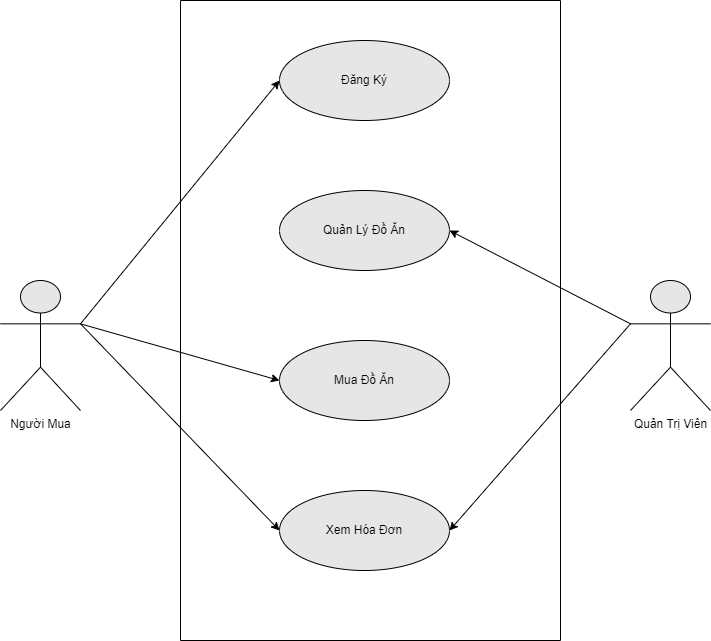

The diagram above was exported from draw.io. Its source (the exported page's mxGraphModel, read from the mxfile embedded in the PNG):
<mxGraphModel dx="1038" dy="547" grid="1" gridSize="10" guides="1" tooltips="1" connect="1" arrows="1" fold="1" page="1" pageScale="1" pageWidth="827" pageHeight="1169" math="0" shadow="0">
  <root>
    <mxCell id="0" />
    <mxCell id="1" parent="0" />
    <mxCell id="A2kT6DX02BrbWxJCiF-e-2" value="" style="rounded=0;whiteSpace=wrap;html=1;rotation=90;strokeColor=default;fillColor=#FFFFFF;" parent="1" vertex="1">
      <mxGeometry x="100" y="180" width="640" height="380" as="geometry" />
    </mxCell>
    <mxCell id="A2kT6DX02BrbWxJCiF-e-3" value="Người Mua" style="shape=umlActor;verticalLabelPosition=bottom;verticalAlign=top;html=1;outlineConnect=0;strokeColor=default;fillColor=#E6E6E6;" parent="1" vertex="1">
      <mxGeometry x="50" y="330" width="80" height="130" as="geometry" />
    </mxCell>
    <mxCell id="A2kT6DX02BrbWxJCiF-e-4" value="Quản Trị Viên" style="shape=umlActor;verticalLabelPosition=bottom;verticalAlign=top;html=1;outlineConnect=0;strokeColor=default;fillColor=#E6E6E6;" parent="1" vertex="1">
      <mxGeometry x="680" y="330" width="80" height="130" as="geometry" />
    </mxCell>
    <mxCell id="A2kT6DX02BrbWxJCiF-e-6" value="Đăng Ký" style="ellipse;whiteSpace=wrap;html=1;strokeColor=default;fillColor=#E6E6E6;" parent="1" vertex="1">
      <mxGeometry x="329" y="90" width="170" height="80" as="geometry" />
    </mxCell>
    <mxCell id="A2kT6DX02BrbWxJCiF-e-7" value="Quản Lý Đồ Ăn" style="ellipse;whiteSpace=wrap;html=1;strokeColor=default;fillColor=#E6E6E6;" parent="1" vertex="1">
      <mxGeometry x="329" y="240" width="170" height="80" as="geometry" />
    </mxCell>
    <mxCell id="A2kT6DX02BrbWxJCiF-e-8" value="Mua Đồ Ăn" style="ellipse;whiteSpace=wrap;html=1;strokeColor=default;fillColor=#E6E6E6;" parent="1" vertex="1">
      <mxGeometry x="329" y="390" width="170" height="80" as="geometry" />
    </mxCell>
    <mxCell id="A2kT6DX02BrbWxJCiF-e-9" value="" style="endArrow=classic;html=1;rounded=0;exitX=1;exitY=0.3333333333333333;exitDx=0;exitDy=0;exitPerimeter=0;entryX=0;entryY=0.5;entryDx=0;entryDy=0;" parent="1" source="A2kT6DX02BrbWxJCiF-e-3" target="A2kT6DX02BrbWxJCiF-e-6" edge="1">
      <mxGeometry width="50" height="50" relative="1" as="geometry">
        <mxPoint x="390" y="310" as="sourcePoint" />
        <mxPoint x="440" y="260" as="targetPoint" />
      </mxGeometry>
    </mxCell>
    <mxCell id="A2kT6DX02BrbWxJCiF-e-10" value="" style="endArrow=classic;html=1;rounded=0;exitX=1;exitY=0.3333333333333333;exitDx=0;exitDy=0;exitPerimeter=0;entryX=0;entryY=0.5;entryDx=0;entryDy=0;" parent="1" source="A2kT6DX02BrbWxJCiF-e-3" target="A2kT6DX02BrbWxJCiF-e-8" edge="1">
      <mxGeometry width="50" height="50" relative="1" as="geometry">
        <mxPoint x="150" y="243.33333333333337" as="sourcePoint" />
        <mxPoint x="339" y="140" as="targetPoint" />
      </mxGeometry>
    </mxCell>
    <mxCell id="A2kT6DX02BrbWxJCiF-e-11" value="" style="endArrow=classic;html=1;rounded=0;exitX=0;exitY=0.3333333333333333;exitDx=0;exitDy=0;exitPerimeter=0;entryX=1;entryY=0.5;entryDx=0;entryDy=0;" parent="1" source="A2kT6DX02BrbWxJCiF-e-4" target="A2kT6DX02BrbWxJCiF-e-7" edge="1">
      <mxGeometry width="50" height="50" relative="1" as="geometry">
        <mxPoint x="390" y="310" as="sourcePoint" />
        <mxPoint x="440" y="260" as="targetPoint" />
      </mxGeometry>
    </mxCell>
    <mxCell id="PS0hW8fR74GknhoKqLwd-1" value="Xem Hóa Đơn" style="ellipse;whiteSpace=wrap;html=1;strokeColor=default;fillColor=#E6E6E6;" vertex="1" parent="1">
      <mxGeometry x="329" y="540" width="170" height="80" as="geometry" />
    </mxCell>
    <mxCell id="PS0hW8fR74GknhoKqLwd-2" value="" style="endArrow=classic;html=1;rounded=0;exitX=1;exitY=0.3333333333333333;exitDx=0;exitDy=0;exitPerimeter=0;entryX=0;entryY=0.5;entryDx=0;entryDy=0;" edge="1" parent="1" source="A2kT6DX02BrbWxJCiF-e-3" target="PS0hW8fR74GknhoKqLwd-1">
      <mxGeometry width="50" height="50" relative="1" as="geometry">
        <mxPoint x="140" y="383.33333333333337" as="sourcePoint" />
        <mxPoint x="339" y="440" as="targetPoint" />
      </mxGeometry>
    </mxCell>
    <mxCell id="PS0hW8fR74GknhoKqLwd-3" value="" style="endArrow=classic;html=1;rounded=0;exitX=0;exitY=0.3333333333333333;exitDx=0;exitDy=0;exitPerimeter=0;entryX=1;entryY=0.5;entryDx=0;entryDy=0;" edge="1" parent="1" source="A2kT6DX02BrbWxJCiF-e-4" target="PS0hW8fR74GknhoKqLwd-1">
      <mxGeometry width="50" height="50" relative="1" as="geometry">
        <mxPoint x="690" y="383.33333333333337" as="sourcePoint" />
        <mxPoint x="509" y="290" as="targetPoint" />
      </mxGeometry>
    </mxCell>
  </root>
</mxGraphModel>